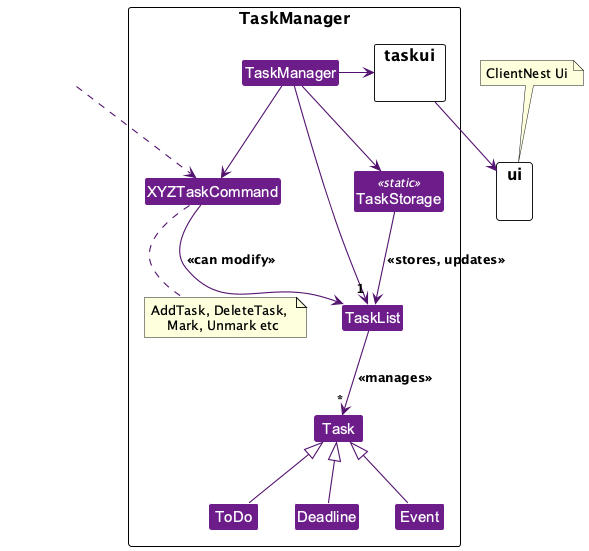

The diagram above was rendered by PlantUML. Its source (embedded in the PNG):
@startuml
!include style.puml
skinparam arrowThickness 1.1
skinparam arrowColor TASK_COLOR_T3
skinparam classBackgroundColor TASK_COLOR


package TaskManager as TaskManager {
class TaskStorage <<static>>

TaskManager --> "1" TaskList
TaskManager --> TaskStorage
TaskStorage --> TaskList : <<stores, updates>>
TaskList --> "*" Task : <<manages>>
TaskManager --> XYZTaskCommand
XYZTaskCommand --> TaskList : <<can modify>>
note bottom of XYZTaskCommand: AddTask, DeleteTask, \n Mark, Unmark etc

package taskui as taskui {
}

TaskManager -left-> taskui


Task <|-- ToDo
Task <|-- Deadline
Task <|-- Event
}

Class HiddenOutside #FFFFFF
HiddenOutside ..> XYZTaskCommand

package ui as ui {
}

taskui --> ui
note top of ui : ClientNest Ui
@enduml